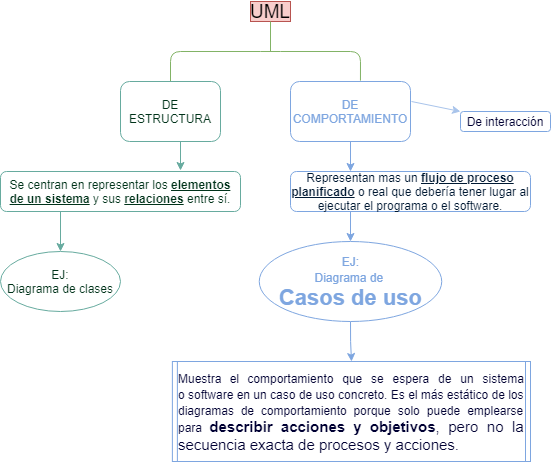

The diagram above was exported from draw.io. Its source (the exported page's mxGraphModel, read from the mxfile embedded in the PNG):
<mxGraphModel dx="802" dy="519" grid="1" gridSize="10" guides="1" tooltips="1" connect="1" arrows="1" fold="1" page="1" pageScale="1" pageWidth="827" pageHeight="1169" math="0" shadow="0">
  <root>
    <mxCell id="0" />
    <mxCell id="1" parent="0" />
    <mxCell id="MGj4k5gRrMrX_oynY8eS-1" value="UML" style="text;html=1;strokeColor=#b85450;fillColor=#f8cecc;align=center;verticalAlign=middle;whiteSpace=wrap;rounded=0;fontSize=19;" vertex="1" parent="1">
      <mxGeometry x="250" y="40" width="40" height="20" as="geometry" />
    </mxCell>
    <mxCell id="MGj4k5gRrMrX_oynY8eS-2" value="" style="endArrow=none;html=1;entryX=0.5;entryY=1;entryDx=0;entryDy=0;fillColor=#d5e8d4;strokeColor=#82b366;" edge="1" parent="1" target="MGj4k5gRrMrX_oynY8eS-1">
      <mxGeometry width="50" height="50" relative="1" as="geometry">
        <mxPoint x="270" y="90" as="sourcePoint" />
        <mxPoint x="300" y="210" as="targetPoint" />
      </mxGeometry>
    </mxCell>
    <mxCell id="MGj4k5gRrMrX_oynY8eS-3" value="" style="endArrow=none;html=1;fillColor=#d5e8d4;strokeColor=#82b366;entryX=0.583;entryY=-0.015;entryDx=0;entryDy=0;entryPerimeter=0;exitX=0.5;exitY=0;exitDx=0;exitDy=0;" edge="1" parent="1" source="MGj4k5gRrMrX_oynY8eS-7" target="MGj4k5gRrMrX_oynY8eS-8">
      <mxGeometry width="50" height="50" relative="1" as="geometry">
        <mxPoint x="170" y="90" as="sourcePoint" />
        <mxPoint x="350" y="90" as="targetPoint" />
        <Array as="points">
          <mxPoint x="170" y="90" />
          <mxPoint x="270" y="90" />
          <mxPoint x="360" y="90" />
        </Array>
      </mxGeometry>
    </mxCell>
    <mxCell id="MGj4k5gRrMrX_oynY8eS-7" value="&lt;span&gt;DE ESTRUCTURA&lt;/span&gt;" style="rounded=1;whiteSpace=wrap;html=1;strokeColor=#67AB9F;fontColor=#00331A;" vertex="1" parent="1">
      <mxGeometry x="120" y="120" width="100" height="60" as="geometry" />
    </mxCell>
    <mxCell id="MGj4k5gRrMrX_oynY8eS-20" value="" style="edgeStyle=orthogonalEdgeStyle;rounded=0;orthogonalLoop=1;jettySize=auto;html=1;fontSize=12;fontColor=#7EA6E0;strokeColor=#7EA6E0;fillColor=#67AB9F;entryX=0.25;entryY=0;entryDx=0;entryDy=0;" edge="1" parent="1" source="MGj4k5gRrMrX_oynY8eS-8" target="MGj4k5gRrMrX_oynY8eS-18">
      <mxGeometry relative="1" as="geometry" />
    </mxCell>
    <mxCell id="MGj4k5gRrMrX_oynY8eS-8" value="DE COMPORTAMIENTO" style="rounded=1;whiteSpace=wrap;html=1;strokeColor=#7EA6E0;fontColor=#7EA6E0;" vertex="1" parent="1">
      <mxGeometry x="290" y="120" width="120" height="60" as="geometry" />
    </mxCell>
    <mxCell id="MGj4k5gRrMrX_oynY8eS-9" value="" style="endArrow=classic;html=1;strokeColor=#A9C4EB;entryX=0;entryY=0;entryDx=0;entryDy=0;" edge="1" parent="1" target="MGj4k5gRrMrX_oynY8eS-10">
      <mxGeometry width="50" height="50" relative="1" as="geometry">
        <mxPoint x="411" y="140" as="sourcePoint" />
        <mxPoint x="450" y="170" as="targetPoint" />
      </mxGeometry>
    </mxCell>
    <mxCell id="MGj4k5gRrMrX_oynY8eS-10" value="De interacción" style="rounded=1;whiteSpace=wrap;html=1;strokeColor=#7EA6E0;fontColor=#000033;" vertex="1" parent="1">
      <mxGeometry x="460" y="150" width="90" height="20" as="geometry" />
    </mxCell>
    <mxCell id="MGj4k5gRrMrX_oynY8eS-11" value="" style="endArrow=classic;html=1;strokeColor=#67AB9F;fillColor=#67AB9F;exitX=0.5;exitY=1;exitDx=0;exitDy=0;startArrow=none;" edge="1" parent="1" source="MGj4k5gRrMrX_oynY8eS-12">
      <mxGeometry width="50" height="50" relative="1" as="geometry">
        <mxPoint x="180" y="250" as="sourcePoint" />
        <mxPoint x="170" y="240" as="targetPoint" />
      </mxGeometry>
    </mxCell>
    <mxCell id="MGj4k5gRrMrX_oynY8eS-13" value="" style="endArrow=classic;html=1;fontSize=12;fontColor=#7EA6E0;strokeColor=#67AB9F;fillColor=#67AB9F;exitX=0.25;exitY=1;exitDx=0;exitDy=0;" edge="1" parent="1" source="MGj4k5gRrMrX_oynY8eS-12" target="MGj4k5gRrMrX_oynY8eS-14">
      <mxGeometry width="50" height="50" relative="1" as="geometry">
        <mxPoint x="180" y="160" as="sourcePoint" />
        <mxPoint x="70" y="310" as="targetPoint" />
      </mxGeometry>
    </mxCell>
    <mxCell id="MGj4k5gRrMrX_oynY8eS-14" value="EJ:&lt;br&gt;Diagrama de clases" style="ellipse;whiteSpace=wrap;html=1;fontSize=12;fontColor=#00331A;strokeColor=#67AB9F;" vertex="1" parent="1">
      <mxGeometry y="290" width="120" height="60" as="geometry" />
    </mxCell>
    <mxCell id="MGj4k5gRrMrX_oynY8eS-21" value="" style="edgeStyle=orthogonalEdgeStyle;rounded=0;orthogonalLoop=1;jettySize=auto;html=1;fontSize=12;fontColor=#00331A;strokeColor=#67AB9F;fillColor=#67AB9F;exitX=0.5;exitY=1;exitDx=0;exitDy=0;" edge="1" parent="1" source="MGj4k5gRrMrX_oynY8eS-7">
      <mxGeometry relative="1" as="geometry">
        <mxPoint x="180" y="209" as="targetPoint" />
      </mxGeometry>
    </mxCell>
    <mxCell id="MGj4k5gRrMrX_oynY8eS-12" value="&lt;font color=&quot;#00331a&quot;&gt;Se centran en representar los &lt;b&gt;&lt;u&gt;elementos de un sistema&lt;/u&gt;&lt;/b&gt; y sus &lt;b&gt;&lt;u&gt;relaciones&lt;/u&gt;&lt;/b&gt; entre sí.&lt;/font&gt;" style="rounded=1;whiteSpace=wrap;html=1;fontSize=12;strokeColor=#67AB9F;" vertex="1" parent="1">
      <mxGeometry y="210" width="240" height="40" as="geometry" />
    </mxCell>
    <mxCell id="MGj4k5gRrMrX_oynY8eS-16" value="" style="endArrow=classic;html=1;fontSize=12;fontColor=#7EA6E0;strokeColor=#7EA6E0;fillColor=#67AB9F;exitX=0.25;exitY=1;exitDx=0;exitDy=0;" edge="1" parent="1" source="MGj4k5gRrMrX_oynY8eS-18" target="MGj4k5gRrMrX_oynY8eS-17">
      <mxGeometry width="50" height="50" relative="1" as="geometry">
        <mxPoint x="434" y="180" as="sourcePoint" />
        <mxPoint x="324" y="330" as="targetPoint" />
      </mxGeometry>
    </mxCell>
    <mxCell id="MGj4k5gRrMrX_oynY8eS-27" value="" style="edgeStyle=orthogonalEdgeStyle;rounded=0;orthogonalLoop=1;jettySize=auto;html=1;fontSize=12;fontColor=#00331A;strokeColor=#7EA6E0;fillColor=#67AB9F;" edge="1" parent="1" source="MGj4k5gRrMrX_oynY8eS-17" target="MGj4k5gRrMrX_oynY8eS-26">
      <mxGeometry relative="1" as="geometry" />
    </mxCell>
    <mxCell id="MGj4k5gRrMrX_oynY8eS-17" value="&lt;font style=&quot;font-size: 12px&quot;&gt;EJ:&lt;br&gt;Diagrama de &lt;br&gt;&lt;/font&gt;&lt;font style=&quot;font-size: 22px&quot;&gt;&lt;b&gt;Casos de uso&lt;/b&gt;&lt;/font&gt;" style="ellipse;whiteSpace=wrap;html=1;fontSize=14;fontColor=#7EA6E0;strokeColor=#7EA6E0;" vertex="1" parent="1">
      <mxGeometry x="258.75" y="280" width="182.5" height="80" as="geometry" />
    </mxCell>
    <mxCell id="MGj4k5gRrMrX_oynY8eS-18" value="&lt;font color=&quot;#001933&quot;&gt;Representan mas un &lt;b&gt;&lt;u&gt;flujo de proceso planificado&lt;/u&gt;&lt;/b&gt; o real que debería tener lugar al ejecutar el programa o el software.&lt;/font&gt;" style="rounded=1;whiteSpace=wrap;html=1;fontSize=12;strokeColor=#7EA6E0;fontColor=#7EA6E0;" vertex="1" parent="1">
      <mxGeometry x="290" y="210" width="240" height="40" as="geometry" />
    </mxCell>
    <mxCell id="MGj4k5gRrMrX_oynY8eS-26" value="&lt;div style=&quot;text-align: justify&quot;&gt;&lt;font color=&quot;#000033&quot;&gt;&lt;span style=&quot;font-size: 12px ; font-family: &amp;#34;opensansregular&amp;#34; , &amp;#34;arial&amp;#34; , &amp;#34;helvetica&amp;#34; , sans-serif ; background-color: rgb(255 , 255 , 255)&quot;&gt;Muestra el&amp;nbsp;&lt;/span&gt;&lt;span style=&quot;font-size: 12px ; box-sizing: border-box ; font-family: &amp;#34;opensansregular&amp;#34; , &amp;#34;arial&amp;#34; , &amp;#34;helvetica&amp;#34; , sans-serif ; background-color: rgb(255 , 255 , 255)&quot;&gt;comportamiento que se espera de un sistema o&amp;nbsp;&lt;/span&gt;&lt;span style=&quot;background-color: rgb(255 , 255 , 255) ; font-family: &amp;#34;opensansregular&amp;#34; , &amp;#34;arial&amp;#34; , &amp;#34;helvetica&amp;#34; , sans-serif ; font-size: 12px&quot;&gt;software en un caso de uso concreto. Es el más estático de los diagramas de comportamiento&amp;nbsp;&lt;/span&gt;&lt;span style=&quot;background-color: rgb(255 , 255 , 255) ; font-family: &amp;#34;opensansregular&amp;#34; , &amp;#34;arial&amp;#34; , &amp;#34;helvetica&amp;#34; , sans-serif ; font-size: 12px&quot;&gt;porque solo puede emplearse para&amp;nbsp;&lt;/span&gt;&lt;b style=&quot;background-color: rgb(255 , 255 , 255) ; font-family: &amp;#34;opensansregular&amp;#34; , &amp;#34;arial&amp;#34; , &amp;#34;helvetica&amp;#34; , sans-serif ; font-size: 15px&quot;&gt;describir acciones y objetivos&lt;/b&gt;&lt;span style=&quot;background-color: rgb(255 , 255 , 255) ; font-family: &amp;#34;opensansregular&amp;#34; , &amp;#34;arial&amp;#34; , &amp;#34;helvetica&amp;#34; , sans-serif ; font-size: 15px&quot;&gt;, pero no la secuencia exacta de procesos y acciones.&amp;nbsp;&lt;/span&gt;&lt;/font&gt;&lt;/div&gt;" style="shape=process;whiteSpace=wrap;html=1;backgroundOutline=1;fontSize=14;fontColor=#7EA6E0;strokeColor=#7EA6E0;size=0.014534883720930232;" vertex="1" parent="1">
      <mxGeometry x="171.88" y="400" width="358.12" height="100" as="geometry" />
    </mxCell>
  </root>
</mxGraphModel>